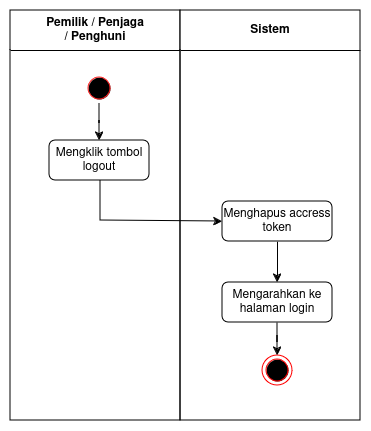

The diagram above was exported from draw.io. Its source (the exported page's mxGraphModel, read from the mxfile embedded in the PNG):
<mxGraphModel dx="277" dy="558" grid="1" gridSize="10" guides="1" tooltips="1" connect="1" arrows="1" fold="1" page="1" pageScale="1" pageWidth="850" pageHeight="1100" math="0" shadow="0">
  <root>
    <mxCell id="vCSbFkoTGhuVlXsL14gX-0" />
    <mxCell id="vCSbFkoTGhuVlXsL14gX-1" parent="vCSbFkoTGhuVlXsL14gX-0" />
    <mxCell id="vCSbFkoTGhuVlXsL14gX-2" value="&lt;div&gt;&lt;font style=&quot;font-size: 12px;&quot;&gt;&lt;b&gt;&lt;font style=&quot;font-size: 12px;&quot;&gt;Pemilik / Penjaga&lt;br&gt;&lt;/font&gt;&lt;/b&gt;&lt;/font&gt;&lt;/div&gt;&lt;div&gt;&lt;font style=&quot;font-size: 12px;&quot;&gt;&lt;b&gt;&lt;font style=&quot;font-size: 12px;&quot;&gt;/ Penghuni&lt;br&gt;&lt;/font&gt;&lt;/b&gt;&lt;/font&gt;&lt;/div&gt;" style="swimlane;whiteSpace=wrap;html=1;startSize=40;" vertex="1" parent="vCSbFkoTGhuVlXsL14gX-1">
      <mxGeometry x="160" y="160" width="170" height="410" as="geometry" />
    </mxCell>
    <mxCell id="vCSbFkoTGhuVlXsL14gX-3" value="" style="ellipse;html=1;shape=startState;fillColor=#000000;strokeColor=#FF2121;" vertex="1" parent="vCSbFkoTGhuVlXsL14gX-2">
      <mxGeometry x="74" y="63" width="30" height="30" as="geometry" />
    </mxCell>
    <mxCell id="vCSbFkoTGhuVlXsL14gX-4" value="&lt;div&gt;Mengklik tombol logout&lt;br&gt;&lt;/div&gt;" style="whiteSpace=wrap;html=1;rounded=1;" vertex="1" parent="vCSbFkoTGhuVlXsL14gX-2">
      <mxGeometry x="39" y="130" width="100" height="40" as="geometry" />
    </mxCell>
    <mxCell id="vCSbFkoTGhuVlXsL14gX-18" value="" style="edgeStyle=orthogonalEdgeStyle;rounded=0;orthogonalLoop=1;jettySize=auto;html=1;" edge="1" parent="vCSbFkoTGhuVlXsL14gX-2" source="vCSbFkoTGhuVlXsL14gX-3" target="vCSbFkoTGhuVlXsL14gX-4">
      <mxGeometry relative="1" as="geometry">
        <mxPoint x="201" y="77.5" as="targetPoint" />
      </mxGeometry>
    </mxCell>
    <mxCell id="vCSbFkoTGhuVlXsL14gX-5" value="Sistem" style="swimlane;whiteSpace=wrap;html=1;startSize=40;" vertex="1" parent="vCSbFkoTGhuVlXsL14gX-1">
      <mxGeometry x="330" y="160" width="180" height="410" as="geometry" />
    </mxCell>
    <mxCell id="vCSbFkoTGhuVlXsL14gX-7" value="" style="edgeStyle=orthogonalEdgeStyle;rounded=0;orthogonalLoop=1;jettySize=auto;html=1;" edge="1" parent="vCSbFkoTGhuVlXsL14gX-5" source="vCSbFkoTGhuVlXsL14gX-8" target="vCSbFkoTGhuVlXsL14gX-13">
      <mxGeometry relative="1" as="geometry">
        <mxPoint x="97" y="267" as="targetPoint" />
      </mxGeometry>
    </mxCell>
    <mxCell id="vCSbFkoTGhuVlXsL14gX-8" value="Menghapus accress token" style="whiteSpace=wrap;html=1;rounded=1;" vertex="1" parent="vCSbFkoTGhuVlXsL14gX-5">
      <mxGeometry x="42" y="191" width="110" height="40" as="geometry" />
    </mxCell>
    <mxCell id="vCSbFkoTGhuVlXsL14gX-9" value="" style="ellipse;html=1;shape=endState;fillColor=#000000;strokeColor=#ff0000;" vertex="1" parent="vCSbFkoTGhuVlXsL14gX-5">
      <mxGeometry x="82" y="345" width="30" height="30" as="geometry" />
    </mxCell>
    <mxCell id="vCSbFkoTGhuVlXsL14gX-12" value="" style="edgeStyle=orthogonalEdgeStyle;rounded=0;orthogonalLoop=1;jettySize=auto;html=1;" edge="1" parent="vCSbFkoTGhuVlXsL14gX-5" source="vCSbFkoTGhuVlXsL14gX-13" target="vCSbFkoTGhuVlXsL14gX-9">
      <mxGeometry relative="1" as="geometry" />
    </mxCell>
    <mxCell id="vCSbFkoTGhuVlXsL14gX-13" value="Mengarahkan ke halaman login" style="whiteSpace=wrap;html=1;rounded=1;" vertex="1" parent="vCSbFkoTGhuVlXsL14gX-5">
      <mxGeometry x="42" y="272" width="110" height="40" as="geometry" />
    </mxCell>
    <mxCell id="vCSbFkoTGhuVlXsL14gX-19" value="" style="edgeStyle=orthogonalEdgeStyle;rounded=0;orthogonalLoop=1;jettySize=auto;html=1;entryX=0;entryY=0.5;entryDx=0;entryDy=0;" edge="1" parent="vCSbFkoTGhuVlXsL14gX-1" source="vCSbFkoTGhuVlXsL14gX-4" target="vCSbFkoTGhuVlXsL14gX-8">
      <mxGeometry relative="1" as="geometry">
        <Array as="points">
          <mxPoint x="250" y="370" />
          <mxPoint x="372" y="370" />
        </Array>
        <mxPoint x="363" y="370" as="targetPoint" />
      </mxGeometry>
    </mxCell>
  </root>
</mxGraphModel>